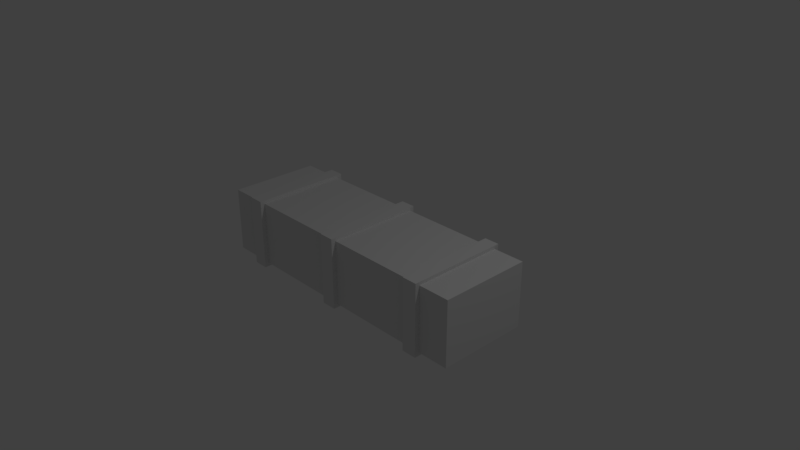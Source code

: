 # Source: crate_2_long.blend  (saved by Blender 2.79.0; exported with 4.5.12 LTS)
import bpy
from mathutils import Matrix  # noqa: F401  (used for matrix-valued properties, if any)

bpy.ops.wm.read_factory_settings(use_empty=True)
scene = bpy.context.scene
scene.name = 'Scene'

# ---- collections
col_collection_1 = bpy.data.collections.new('Collection 1'); scene.collection.children.link(col_collection_1)

# ---- materials (node trees are filled in below, after node groups)
mat_material = bpy.data.materials.new('Material')
mat_material.alpha_threshold = 0.0
mat_material.use_transparent_shadow = False
mat_material.roughness = 0.5
mat_material.line_color = (0.0, 0.0, 0.0, 1.0)

# ---- material node trees

# ---- world
world_world = bpy.data.worlds.new('World'); scene.world = world_world
world_world.color = (0.05088, 0.05088, 0.05088)
world_world.use_sun_shadow = False
world_world.sun_shadow_jitter_overblur = 0.0
world_world.cycles.sampling_method = 'MANUAL'

# ---- cameras
cam_camera = bpy.data.cameras.new('Camera')
cam_camera.clip_end = 100.0
cam_camera.lens = 35.0
cam_camera.sensor_width = 32.0
cam_camera.sensor_height = 18.0
cam_camera.ortho_scale = 7.314
cam_camera.dof.focus_distance = 0.0
cam_camera.dof.aperture_fstop = 128.0

# ---- lights
light_lamp = bpy.data.lights.new('Lamp', 'POINT')
light_lamp.transmission_factor = 0.0
light_lamp.cutoff_distance = 30.0
light_lamp.energy = 100.0
light_lamp.shadow_buffer_clip_start = 1.001
light_lamp.shadow_soft_size = 0.1
light_lamp.shadow_maximum_resolution = 0.006
light_lamp.use_absolute_resolution = True

# ---- meshes
me_cube = bpy.data.meshes.new('Cube')
me_cube.from_pydata([(1.468, 1.0, -1.0), (1.468, -1.0, -1.0), (-1.468, -1.0, -1.0), (-1.468, 1.0, -1.0), (1.468, 1.0, 1.0), (1.468, -1.0, 1.0), (-1.468, -1.0, 1.0), (-1.468, 1.0, 1.0), (-1.009, 1.0, -1.0), (-1.16, 1.0, -1.0), (-1.009, -1.0, -1.0), (-1.16, -1.0, -1.0), (-1.009, 1.0, 1.0), (-1.16, 1.0, 1.0), (-1.009, -1.0, 1.0), (-1.16, -1.0, 1.0), (-1.009, 1.1, -1.1), (-1.16, 1.1, -1.1), (-1.009, -1.1, -1.1), (-1.16, -1.1, -1.1), (-1.009, 1.1, 1.1), (-1.16, 1.1, 1.1), (-1.009, -1.1, 1.1), (-1.16, -1.1, 1.1), (1.15, 1.0, -1.0), (0.9992, 1.0, -1.0), (1.15, -1.0, -1.0), (0.9992, -1.0, -1.0), (1.15, 1.0, 1.0), (0.9992, 1.0, 1.0), (1.15, -1.0, 1.0), (0.9992, -1.0, 1.0), (1.15, 1.1, -1.1), (0.9992, 1.1, -1.1), (1.15, -1.1, -1.1), (0.9992, -1.1, -1.1), (1.15, 1.1, 1.1), (0.9992, 1.1, 1.1), (1.15, -1.1, 1.1), (0.9992, -1.1, 1.1), (0.07451, 1.0, -1.0), (-0.07665, 1.0, -1.0), (0.07451, -1.0, -1.0), (-0.07665, -1.0, -1.0), (0.07451, 1.0, 1.0), (-0.07665, 1.0, 1.0), (0.07451, -1.0, 1.0), (-0.07665, -1.0, 1.0), (0.07451, 1.1, -1.1), (-0.07665, 1.1, -1.1), (0.07451, -1.1, -1.1), (-0.07665, -1.1, -1.1), (0.07451, 1.1, 1.1), (-0.07665, 1.1, 1.1), (0.07451, -1.1, 1.1), (-0.07665, -1.1, 1.1)], [], [(9, 11, 2, 3), (13, 7, 6, 15), (0, 4, 5, 1), (11, 15, 6, 2), (2, 6, 7, 3), (13, 9, 3, 7), (4, 0, 8, 12), (11, 9, 17, 19), (1, 5, 14, 10), (4, 12, 14, 5), (8, 10, 18, 16), (0, 1, 10, 8), (13, 15, 23, 21), (14, 12, 20, 22), (20, 16, 17, 21), (18, 22, 23, 19), (20, 21, 23, 22), (16, 18, 19, 17), (12, 8, 16, 20), (9, 13, 21, 17), (10, 14, 22, 18), (15, 11, 19, 23), (27, 25, 33, 35), (24, 26, 34, 32), (29, 31, 39, 37), (30, 28, 36, 38), (36, 32, 33, 37), (34, 38, 39, 35), (36, 37, 39, 38), (32, 34, 35, 33), (28, 24, 32, 36), (25, 29, 37, 33), (26, 30, 38, 34), (31, 27, 35, 39), (43, 41, 49, 51), (40, 42, 50, 48), (45, 47, 55, 53), (46, 44, 52, 54), (52, 48, 49, 53), (50, 54, 55, 51), (52, 53, 55, 54), (48, 50, 51, 49), (44, 40, 48, 52), (41, 45, 53, 49), (42, 46, 54, 50), (47, 43, 51, 55)])
_uv = me_cube.uv_layers.new(name='UVMap')
_uv.uv.foreach_set('vector', [0.3589, 0.5629, 0.3589, 0.7901, 0.3235, 0.7901, 0.3235, 0.5629, 0.2882, 0.5629, 0.3235, 0.5629, 0.3235, 0.7901, 0.2882, 0.7901, 0.9423, 0.7273, 0.7125, 0.7273, 0.7125, 0.5, 0.9423, 0.5, 0.2882, 0.5629, 0.2882, 0.7901, 0.2528, 0.7901, 0.2528, 0.5629, 0.9423, 0.9545, 0.7125, 0.9545, 0.7125, 0.7273, 0.9423, 0.7273, 0.3942, 0.5629, 0.3942, 0.7901, 0.3589, 0.7901, 0.3589, 0.5629, 6.849e-09, 0.2814, 0.2298, 0.2814, 0.2298, 0.5629, 0.0, 0.5629, 0.701, 0.5114, 0.4711, 0.5114, 0.4596, 0.5, 0.7125, 0.5, 0.2298, 0.0, 0.4596, 4.064e-08, 0.4596, 0.2814, 0.2298, 0.2814, 0.2298, 0.0, 0.2298, 0.2814, 9.589e-08, 0.2814, 0.0, 2.167e-07, 0.9538, 0.4886, 0.9538, 0.2614, 0.9653, 0.25, 0.9653, 0.5, 0.4596, 0.5629, 0.2298, 0.5629, 0.2298, 0.2814, 0.4596, 0.2814, 0.4711, 0.7386, 0.701, 0.7386, 0.7125, 0.75, 0.4596, 0.75, 0.7239, 0.2614, 0.7239, 0.4886, 0.7125, 0.5, 0.7125, 0.25, 0.4596, 1.0, 0.4596, 0.75, 0.477, 0.75, 0.477, 1.0, 0.9596, 0.75, 0.9596, 0.5, 0.977, 0.5, 0.977, 0.75, 0.4944, 1.0, 0.477, 1.0, 0.477, 0.75, 0.4944, 0.75, 0.4463, 0.5629, 0.4463, 0.8129, 0.4289, 0.8129, 0.4289, 0.5629, 0.7239, 0.4886, 0.9538, 0.4886, 0.9653, 0.5, 0.7125, 0.5, 0.4711, 0.5114, 0.4711, 0.7386, 0.4596, 0.75, 0.4596, 0.5, 0.9538, 0.2614, 0.7239, 0.2614, 0.7125, 0.25, 0.9653, 0.25, 0.701, 0.7386, 0.701, 0.5114, 0.7125, 0.5, 0.7125, 0.75, 0.2413, 0.5742, 0.01149, 0.5742, 0.0, 0.5629, 0.2528, 0.5629, 0.701, 0.2386, 0.701, 0.01136, 0.7125, 0.0, 0.7125, 0.25, 0.01149, 0.8015, 0.2413, 0.8015, 0.2528, 0.8129, 9.589e-08, 0.8129, 0.4711, 0.01136, 0.4711, 0.2386, 0.4596, 0.25, 0.4596, 5.419e-08, 1.0, 1.355e-08, 1.0, 0.25, 0.9826, 0.25, 0.9826, 0.0, 1.0, 0.25, 1.0, 0.5, 0.9826, 0.5, 0.9826, 0.25, 0.9653, 0.25, 0.9826, 0.25, 0.9826, 0.5, 0.9653, 0.5, 0.4116, 0.5629, 0.4116, 0.8129, 0.3942, 0.8129, 0.3942, 0.5629, 0.4711, 0.2386, 0.701, 0.2386, 0.7125, 0.25, 0.4596, 0.25, 0.01149, 0.5742, 0.01149, 0.8015, 9.589e-08, 0.8129, 0.0, 0.5629, 0.701, 0.01136, 0.4711, 0.01136, 0.4596, 5.419e-08, 0.7125, 0.0, 0.2413, 0.8015, 0.2413, 0.5742, 0.2528, 0.5629, 0.2528, 0.8129, 0.9538, 0.2386, 0.9538, 0.01136, 0.9653, 0.0, 0.9653, 0.25, 0.701, 0.4886, 0.701, 0.2614, 0.7125, 0.25, 0.7125, 0.5, 0.7239, 0.01136, 0.7239, 0.2386, 0.7125, 0.25, 0.7125, 9.483e-08, 0.4711, 0.2614, 0.4711, 0.4886, 0.4596, 0.5, 0.4596, 0.25, 0.9596, 0.5, 0.9596, 0.75, 0.9423, 0.75, 0.9423, 0.5, 0.4116, 0.8129, 0.4116, 0.5629, 0.4289, 0.5629, 0.4289, 0.8129, 0.977, 0.5, 0.9944, 0.5, 0.9944, 0.75, 0.977, 0.75, 0.9826, 1.355e-08, 0.9826, 0.25, 0.9653, 0.25, 0.9653, 0.0, 0.4711, 0.4886, 0.701, 0.4886, 0.7125, 0.5, 0.4596, 0.5, 0.9538, 0.01136, 0.7239, 0.01136, 0.7125, 9.483e-08, 0.9653, 0.0, 0.701, 0.2614, 0.4711, 0.2614, 0.4596, 0.25, 0.7125, 0.25, 0.7239, 0.2386, 0.9538, 0.2386, 0.9653, 0.25, 0.7125, 0.25])
me_cube.materials.append(mat_material)
me_cube.use_remesh_preserve_volume = False
me_cube.use_remesh_preserve_attributes = False
me_cube.use_mirror_vertex_groups = False
me_cube.use_paint_bone_selection = False
me_cube.use_paint_mask = True
me_cube.update()

# ---- objects
ob_cube = bpy.data.objects.new('Cube', me_cube)
ob_lamp = bpy.data.objects.new('Lamp', light_lamp)
ob_camera = bpy.data.objects.new('Camera', cam_camera)

# ---- transforms, parenting, visibility, modifiers, constraints
ob_cube.location = (0.0, 0.0, 0.0)
ob_cube.scale = (1.353, 0.6259, 0.4452)
ob_cube.lock_rotations_4d = False
ob_cube.empty_display_type = 'ARROWS'
ob_cube.lineart.crease_threshold = 0.0
ob_lamp.location = (4.076, 1.005, 5.904)
ob_lamp.rotation_euler = (0.6503, 0.05522, 1.866)
ob_lamp.lock_rotations_4d = False
ob_lamp.empty_display_type = 'ARROWS'
ob_lamp.color = (0.0, 0.0, 0.0, 0.0)
ob_lamp.lineart.crease_threshold = 0.0
ob_camera.location = (7.481, -6.508, 5.344)
ob_camera.rotation_euler = (1.109, 0.0, 0.8149)
ob_camera.lock_rotations_4d = False
ob_camera.empty_display_type = 'ARROWS'
ob_camera.color = (0.0, 0.0, 0.0, 0.0)
ob_camera.display_type = 'WIRE'
ob_camera.lineart.crease_threshold = 0.0

# ---- collection membership
col_collection_1.objects.link(ob_cube)
col_collection_1.objects.link(ob_lamp)
col_collection_1.objects.link(ob_camera)

# ---- scene / render settings (as saved in the file)
scene.camera = ob_camera
scene.frame_start = 1; scene.frame_end = 250; scene.frame_set(1)
scene.render.engine = 'BLENDER_EEVEE_NEXT'
scene.render.resolution_percentage = 50
scene.render.dither_intensity = 0.0
scene.cycles.use_denoising = False
scene.cycles.samples = 128
scene.cycles.sampling_pattern = 'TABULATED_SOBOL'
scene.cycles.use_adaptive_sampling = False
scene.cycles.use_light_tree = False
scene.cycles.blur_glossy = 0.0
scene.cycles.sample_clamp_indirect = 0.0
scene.view_settings.view_transform = 'Standard'
bpy.context.view_layer.update()
